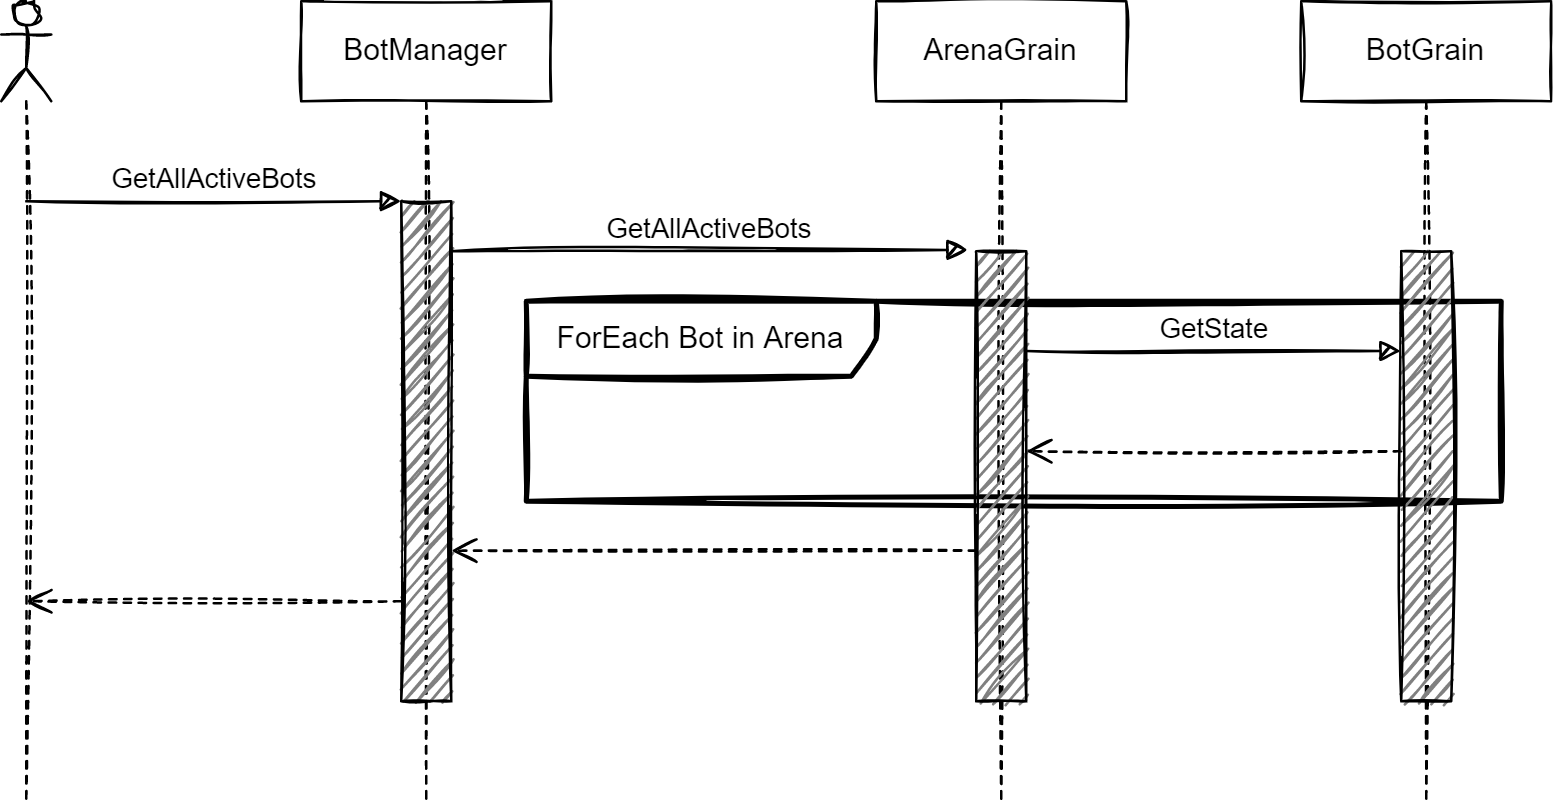

The diagram above was exported from draw.io. Its source (the exported page's mxGraphModel, read from the mxfile embedded in the PNG):
<mxGraphModel dx="614" dy="447" grid="1" gridSize="10" guides="1" tooltips="1" connect="1" arrows="1" fold="1" page="1" pageScale="1" pageWidth="827" pageHeight="1169" math="0" shadow="0">
  <root>
    <mxCell id="0" />
    <mxCell id="1" parent="0" />
    <mxCell id="22" value="ForEach Bot in Arena" style="shape=umlFrame;whiteSpace=wrap;html=1;width=140;height=30;strokeWidth=2;shadow=0;sketch=1;" vertex="1" parent="1">
      <mxGeometry x="240" y="160" width="390" height="80" as="geometry" />
    </mxCell>
    <mxCell id="2" value="BotManager" style="shape=umlLifeline;perimeter=lifelinePerimeter;whiteSpace=wrap;html=1;container=1;collapsible=0;recursiveResize=0;outlineConnect=0;sketch=1;" parent="1" vertex="1">
      <mxGeometry x="150" y="40" width="100" height="320" as="geometry" />
    </mxCell>
    <mxCell id="3" value="" style="html=1;points=[];perimeter=orthogonalPerimeter;fillColor=#808080;sketch=1;" parent="2" vertex="1">
      <mxGeometry x="40" y="80" width="20" height="200" as="geometry" />
    </mxCell>
    <mxCell id="7" value="ArenaGrain" style="shape=umlLifeline;perimeter=lifelinePerimeter;whiteSpace=wrap;html=1;container=1;collapsible=0;recursiveResize=0;outlineConnect=0;sketch=1;" parent="1" vertex="1">
      <mxGeometry x="380" y="40" width="100" height="320" as="geometry" />
    </mxCell>
    <mxCell id="8" value="" style="html=1;points=[];perimeter=orthogonalPerimeter;fillColor=#808080;sketch=1;" parent="7" vertex="1">
      <mxGeometry x="40" y="100" width="20" height="180" as="geometry" />
    </mxCell>
    <mxCell id="18" value="" style="html=1;verticalAlign=bottom;endArrow=open;dashed=1;endSize=8;sketch=1;" parent="7" edge="1">
      <mxGeometry relative="1" as="geometry">
        <mxPoint x="210" y="180" as="sourcePoint" />
        <mxPoint x="60" y="180" as="targetPoint" />
      </mxGeometry>
    </mxCell>
    <mxCell id="10" value="" style="shape=umlLifeline;participant=umlActor;perimeter=lifelinePerimeter;whiteSpace=wrap;html=1;container=1;collapsible=0;recursiveResize=0;verticalAlign=top;spacingTop=36;outlineConnect=0;sketch=1;" parent="1" vertex="1">
      <mxGeometry x="30" y="40" width="20" height="320" as="geometry" />
    </mxCell>
    <mxCell id="12" value="GetAllActiveBots" style="html=1;verticalAlign=bottom;endArrow=block;sketch=1;" parent="1" edge="1">
      <mxGeometry width="80" relative="1" as="geometry">
        <mxPoint x="40" y="119.99999999999989" as="sourcePoint" />
        <mxPoint x="190" y="120" as="targetPoint" />
      </mxGeometry>
    </mxCell>
    <mxCell id="9" value="GetAllActiveBots" style="html=1;verticalAlign=bottom;endArrow=block;entryX=-0.167;entryY=-0.003;entryDx=0;entryDy=0;entryPerimeter=0;sketch=1;" parent="1" target="8" edge="1">
      <mxGeometry width="80" relative="1" as="geometry">
        <mxPoint x="210" y="140" as="sourcePoint" />
        <mxPoint x="330" y="140" as="targetPoint" />
      </mxGeometry>
    </mxCell>
    <mxCell id="16" value="BotGrain" style="shape=umlLifeline;perimeter=lifelinePerimeter;whiteSpace=wrap;html=1;container=1;collapsible=0;recursiveResize=0;outlineConnect=0;sketch=1;" parent="1" vertex="1">
      <mxGeometry x="550" y="40" width="100" height="320" as="geometry" />
    </mxCell>
    <mxCell id="17" value="" style="html=1;points=[];perimeter=orthogonalPerimeter;fillColor=#808080;sketch=1;" parent="16" vertex="1">
      <mxGeometry x="40" y="100" width="20" height="180" as="geometry" />
    </mxCell>
    <mxCell id="14" value="" style="html=1;verticalAlign=bottom;endArrow=open;dashed=1;endSize=8;sketch=1;" parent="1" edge="1">
      <mxGeometry relative="1" as="geometry">
        <mxPoint x="420" y="259.76" as="sourcePoint" />
        <mxPoint x="210" y="259.76" as="targetPoint" />
      </mxGeometry>
    </mxCell>
    <mxCell id="19" value="GetState" style="html=1;verticalAlign=bottom;endArrow=block;entryX=0.897;entryY=0.249;entryDx=0;entryDy=0;entryPerimeter=0;sketch=1;" parent="1" edge="1" target="22">
      <mxGeometry width="80" relative="1" as="geometry">
        <mxPoint x="440" y="179.88" as="sourcePoint" />
        <mxPoint x="576.6600000000001" y="179.57999999999998" as="targetPoint" />
      </mxGeometry>
    </mxCell>
    <mxCell id="15" value="" style="html=1;verticalAlign=bottom;endArrow=open;dashed=1;endSize=8;sketch=1;" parent="1" edge="1">
      <mxGeometry relative="1" as="geometry">
        <mxPoint x="190" y="280" as="sourcePoint" />
        <mxPoint x="40" y="280" as="targetPoint" />
      </mxGeometry>
    </mxCell>
  </root>
</mxGraphModel>